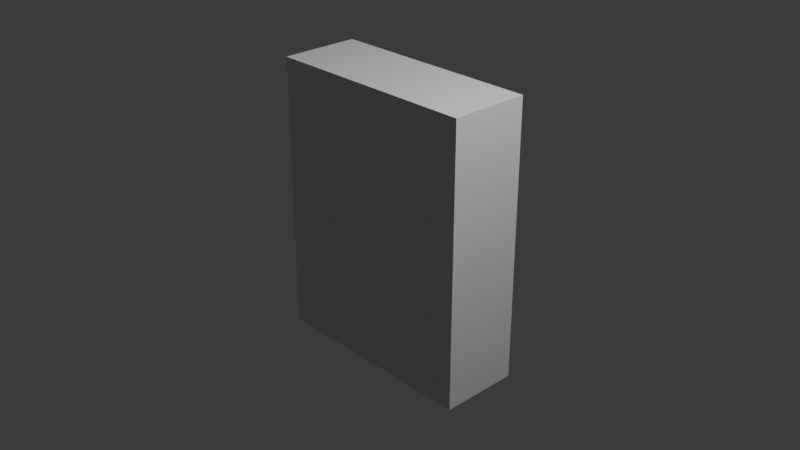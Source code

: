 # Source: game_boy.blend  (saved by Blender 4.2.66; exported with 4.5.12 LTS)
import bpy
from mathutils import Matrix  # noqa: F401  (used for matrix-valued properties, if any)

bpy.ops.wm.read_factory_settings(use_empty=True)
scene = bpy.context.scene
scene.name = 'Scene'

# ---- collections
col_collection = bpy.data.collections.new('Collection'); scene.collection.children.link(col_collection)

# ---- world
world_world = bpy.data.worlds.new('World'); scene.world = world_world
world_world.use_nodes = True; world_world.node_tree.nodes.clear()
_N = world_world.node_tree.nodes; _L = world_world.node_tree.links
n0 = _N.new('ShaderNodeOutputWorld'); n0.name = 'World Output'; n0.location = (300, 300)
n1 = _N.new('ShaderNodeBackground'); n1.name = 'Background'; n1.location = (10, 300)
n1.inputs[0].default_value = (0.05088, 0.05088, 0.05088, 1.0)
_L.new(n1.outputs[0], n0.inputs[0])
n0.is_active_output = True
world_world.color = (0.05088, 0.05088, 0.05088)
world_world.sun_shadow_jitter_overblur = 0.0

# ---- cameras
cam_camera = bpy.data.cameras.new('Camera')
cam_camera.clip_end = 100.0
cam_camera.ortho_scale = 7.314

# ---- lights
light_light = bpy.data.lights.new('Light', 'POINT')
light_light.energy = 1000.0
light_light.shadow_soft_size = 0.1

# ---- meshes
me_cube_003 = bpy.data.meshes.new('Cube.003')
me_cube_003.from_pydata([(-1.0, -1.0, -1.0), (-1.0, -1.0, 1.0), (-1.0, 1.0, -1.0), (-1.0, 1.0, 1.0), (1.0, -1.0, -1.0), (1.0, -1.0, 1.0), (1.0, 1.0, -1.0), (1.0, 1.0, 1.0)], [], [(0, 1, 3, 2), (2, 3, 7, 6), (6, 7, 5, 4), (4, 5, 1, 0), (2, 6, 4, 0), (7, 3, 1, 5)])
_uv = me_cube_003.uv_layers.new(name='UVMap')
_uv.uv.foreach_set('vector', [0.375, 0.0, 0.625, 0.0, 0.625, 0.25, 0.375, 0.25, 0.375, 0.25, 0.625, 0.25, 0.625, 0.5, 0.375, 0.5, 0.375, 0.5, 0.625, 0.5, 0.625, 0.75, 0.375, 0.75, 0.375, 0.75, 0.625, 0.75, 0.625, 1.0, 0.375, 1.0, 0.125, 0.5, 0.375, 0.5, 0.375, 0.75, 0.125, 0.75, 0.625, 0.5, 0.875, 0.5, 0.875, 0.75, 0.625, 0.75])
me_cube_003.update()
me_cube_004 = bpy.data.meshes.new('Cube.004')
me_cube_004.from_pydata([(-1.0, -1.0, -1.0), (-1.0, -1.0, 1.0), (-1.0, 1.0, -1.0), (-1.0, 1.0, 1.0), (1.0, -1.0, -1.0), (1.0, -1.0, 1.0), (1.0, 1.0, -1.0), (1.0, 1.0, 1.0)], [], [(0, 1, 3, 2), (2, 3, 7, 6), (6, 7, 5, 4), (4, 5, 1, 0), (2, 6, 4, 0), (7, 3, 1, 5)])
_uv = me_cube_004.uv_layers.new(name='UVMap')
_uv.uv.foreach_set('vector', [0.375, 0.0, 0.625, 0.0, 0.625, 0.25, 0.375, 0.25, 0.375, 0.25, 0.625, 0.25, 0.625, 0.5, 0.375, 0.5, 0.375, 0.5, 0.625, 0.5, 0.625, 0.75, 0.375, 0.75, 0.375, 0.75, 0.625, 0.75, 0.625, 1.0, 0.375, 1.0, 0.125, 0.5, 0.375, 0.5, 0.375, 0.75, 0.125, 0.75, 0.625, 0.5, 0.875, 0.5, 0.875, 0.75, 0.625, 0.75])
me_cube_004.update()
me_cube_005 = bpy.data.meshes.new('Cube.005')
me_cube_005.from_pydata([(-1.0, -1.0, -1.0), (-1.0, -1.0, 1.0), (-1.0, 1.0, -1.0), (-1.0, 1.0, 1.0), (1.0, -1.0, -1.0), (1.0, -1.0, 1.0), (1.0, 1.0, -1.0), (1.0, 1.0, 1.0)], [], [(0, 1, 3, 2), (2, 3, 7, 6), (6, 7, 5, 4), (4, 5, 1, 0), (2, 6, 4, 0), (7, 3, 1, 5)])
_uv = me_cube_005.uv_layers.new(name='UVMap')
_uv.uv.foreach_set('vector', [0.375, 0.0, 0.625, 0.0, 0.625, 0.25, 0.375, 0.25, 0.375, 0.25, 0.625, 0.25, 0.625, 0.5, 0.375, 0.5, 0.375, 0.5, 0.625, 0.5, 0.625, 0.75, 0.375, 0.75, 0.375, 0.75, 0.625, 0.75, 0.625, 1.0, 0.375, 1.0, 0.125, 0.5, 0.375, 0.5, 0.375, 0.75, 0.125, 0.75, 0.625, 0.5, 0.875, 0.5, 0.875, 0.75, 0.625, 0.75])
me_cube_005.update()

# ---- objects
ob_light = bpy.data.objects.new('Light', light_light)
ob_camera = bpy.data.objects.new('Camera', cam_camera)
ob_cube = bpy.data.objects.new('Cube', me_cube_003)
ob_cube_001 = bpy.data.objects.new('Cube.001', me_cube_004)
ob_cube_002 = bpy.data.objects.new('Cube.002', me_cube_005)

# ---- transforms, parenting, visibility, modifiers, constraints
ob_light.location = (4.076, 0.3874, 5.904)
ob_light.rotation_euler = (0.6503, 0.05522, 1.866)
ob_light.scale = (0.3425, 0.9805, 0.9767)
ob_light.lock_rotations_4d = False
ob_light.empty_display_type = 'ARROWS'
ob_light.color = (0.0, 0.0, 0.0, 0.0)
ob_light.lineart.crease_threshold = 0.0
ob_camera.location = (7.359, -6.926, 4.958)
ob_camera.rotation_euler = (1.109, 0.0, 0.8149)
ob_camera.lock_rotations_4d = False
ob_camera.empty_display_type = 'ARROWS'
ob_camera.color = (0.0, 0.0, 0.0, 0.0)
ob_camera.display_type = 'WIRE'
ob_camera.lineart.crease_threshold = 0.0
ob_cube.location = (0.0, 0.0, 0.0)
ob_cube.scale = (1.178, 0.4325, 1.525)
ob_cube_001.location = (0.0, 0.3947, 0.4627)
ob_cube_001.scale = (0.9045, 0.08877, 0.7988)
ob_cube_002.location = (-0.6672, 0.3402, -0.8846)
ob_cube_002.scale = (0.2201, 0.1861, 0.2348)
_m = ob_cube_002.modifiers.new('Mirror', 'MIRROR')
_m.mirror_object = ob_cube

# ---- collection membership
col_collection.objects.link(ob_light)
col_collection.objects.link(ob_camera)
col_collection.objects.link(ob_cube)
col_collection.objects.link(ob_cube_001)
col_collection.objects.link(ob_cube_002)

# ---- scene / render settings (as saved in the file)
scene.camera = ob_camera
scene.frame_start = 1; scene.frame_end = 250; scene.frame_set(1)
scene.render.engine = 'BLENDER_EEVEE_NEXT'
bpy.context.view_layer.update()
